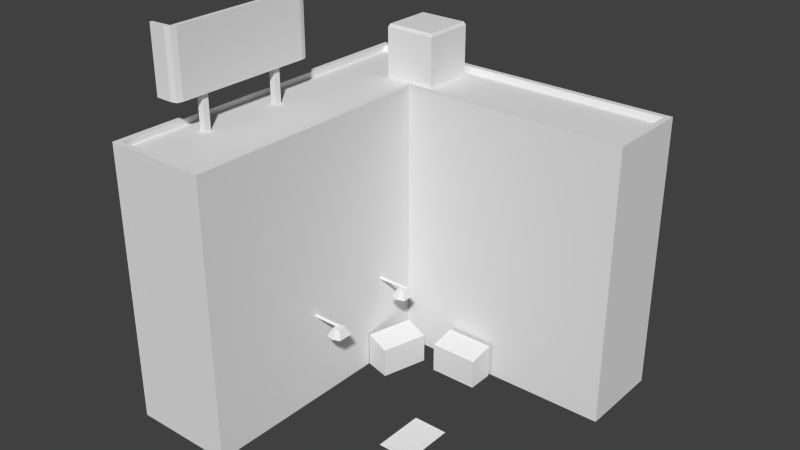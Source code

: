 # Source: model_building_alley.blend  (saved by Blender 2.68.0; exported with 4.5.12 LTS)
import bpy
from mathutils import Matrix  # noqa: F401  (used for matrix-valued properties, if any)

bpy.ops.wm.read_factory_settings(use_empty=True)
scene = bpy.context.scene
scene.name = 'Scene'

# ---- collections
col_collection_1 = bpy.data.collections.new('Collection 1'); scene.collection.children.link(col_collection_1)

# ---- world
world_world = bpy.data.worlds.new('World'); scene.world = world_world
world_world.color = (0.05088, 0.05088, 0.05088)
world_world.use_sun_shadow = False
world_world.sun_shadow_jitter_overblur = 0.0
world_world.cycles.sampling_method = 'MANUAL'
world_world.cycles.sample_map_resolution = 256

# ---- meshes
me_cube_000 = bpy.data.meshes.new('Cube.000')
me_cube_000.from_pydata([(0.3387, -0.3919, 0.003473), (0.1387, -0.3919, 0.003473), (0.3387, -0.0919, 0.003473), (0.1387, -0.0919, 0.003473), (-1.0, -1.0, 0.0), (-1.0, 0.5, 0.0), (-0.4, 0.5, 0.0), (-0.4, -1.0, 0.0), (-1.0, -1.0, 1.6), (-1.0, 0.5, 1.6), (-1.0, 1.0, 0.0), (-0.4, 1.0, 0.0), (0.9, 0.5, 0.0), (0.9, 1.0, 0.0), (-0.4, 0.5, 1.6), (-0.4, -1.0, 1.6), (-1.0, 1.0, 1.6), (-0.4, 1.0, 1.6), (0.9, 0.5, 1.6), (0.9, 1.0, 1.6), (-0.9665, -0.9665, 1.6), (-0.9665, 0.5, 1.6), (-0.4335, 0.5335, 1.6), (-0.4335, -0.9665, 1.6), (-0.9665, 0.9665, 1.6), (-0.4, 0.9665, 1.6), (0.8665, 0.5335, 1.6), (0.8665, 0.9665, 1.6), (-0.9718, -0.9835, 1.564), (-0.9718, 0.4831, 1.564), (-0.4387, 0.5165, 1.564), (-0.4387, -0.9835, 1.564), (-0.9718, 0.9496, 1.564), (-0.4053, 0.9496, 1.564), (0.8613, 0.5165, 1.564), (0.8613, 0.9496, 1.564), (-0.8546, -0.09321, 1.54), (-0.8546, -0.05627, 1.54), (-0.8176, -0.05627, 1.54), (-0.8176, -0.09321, 1.54), (-0.8546, -0.09321, 2.09), (-0.8546, -0.05627, 2.09), (-0.8176, -0.05627, 2.09), (-0.8176, -0.09321, 2.09), (-0.8193, -0.7338, 1.771), (-0.8193, 0.1033, 1.771), (-0.7921, 0.0892, 1.771), (-0.7921, -0.7196, 1.771), (-0.8193, -0.7338, 2.145), (-0.8193, 0.1033, 2.145), (-0.7921, 0.0892, 2.145), (-0.7921, -0.7196, 2.145), (-0.8339, -0.7601, 1.771), (-0.8339, 0.1296, 1.771), (-0.7994, 0.1205, 1.771), (-0.7994, -0.7509, 1.771), (-0.8339, -0.7601, 2.145), (-0.8339, 0.1296, 2.145), (-0.7994, 0.1205, 2.145), (-0.7994, -0.7509, 2.145), (-0.9339, -0.7439, 1.771), (-0.9339, 0.1135, 1.771), (-0.9339, -0.7439, 2.145), (-0.9339, 0.1135, 2.145), (-0.9339, -0.7601, 1.771), (-0.9339, 0.1296, 1.771), (-0.9339, -0.7601, 2.145), (-0.9339, 0.1296, 2.145), (-0.6489, 0.6172, 1.55), (-0.6489, 0.9207, 1.55), (-0.3454, 0.9207, 1.55), (-0.3454, 0.6172, 1.55), (-0.6489, 0.6172, 1.853), (-0.6489, 0.9207, 1.853), (-0.3454, 0.9207, 1.853), (-0.3454, 0.6172, 1.853), (-0.6401, 0.626, 1.871), (-0.6401, 0.9119, 1.871), (-0.3542, 0.9119, 1.871), (-0.3542, 0.626, 1.871), (-0.215, -0.2976, 0.5145), (-0.215, -0.2528, 0.5145), (-0.2599, -0.2528, 0.5145), (-0.2599, -0.2976, 0.5145), (-0.1926, -0.32, 0.4675), (-0.1926, -0.2304, 0.4675), (-0.2823, -0.2304, 0.4675), (-0.2823, -0.32, 0.4675), (-0.07244, 0.4815, 2.999e-08), (0.2049, 0.4815, 2.999e-08), (0.2049, 0.328, 2.999e-08), (-0.07244, 0.328, 2.999e-08), (-0.07244, 0.4815, 0.2), (0.2049, 0.4815, 0.2), (0.2049, 0.328, 0.1717), (-0.07244, 0.328, 0.1717), (-0.2823, 0.2079, 0.4675), (-0.2823, 0.2976, 0.4675), (-0.1926, 0.2976, 0.4675), (-0.1926, 0.2079, 0.4675), (-0.2599, 0.2303, 0.5145), (-0.2599, 0.2752, 0.5145), (-0.215, 0.2752, 0.5145), (-0.215, 0.2303, 0.5145), (-0.2375, 0.2819, 0.5145), (-0.2375, 0.311, 0.4675), (-0.2375, 0.2236, 0.5145), (-0.2375, 0.1945, 0.4675), (-0.4091, 0.2413, 0.5215), (-0.4091, 0.2528, 0.51), (-0.2171, 0.2528, 0.51), (-0.2259, 0.2413, 0.5215), (-0.4091, 0.2528, 0.533), (-0.4091, 0.2642, 0.5215), (-0.2259, 0.2642, 0.5215), (-0.24, 0.2528, 0.533), (-0.3939, 0.1405, 2.994e-08), (-0.3222, 0.4084, 2.994e-08), (-0.174, 0.3686, 2.994e-08), (-0.2457, 0.1008, 2.994e-08), (-0.3939, 0.1405, 0.2), (-0.3222, 0.4084, 0.2), (-0.174, 0.3686, 0.1717), (-0.2457, 0.1008, 0.1717), (-0.2375, -0.2461, 0.5145), (-0.2375, -0.2169, 0.4675), (-0.2375, -0.3043, 0.5145), (-0.2375, -0.3335, 0.4675), (-0.4091, -0.2867, 0.5215), (-0.4091, -0.2752, 0.51), (-0.2171, -0.2752, 0.51), (-0.2259, -0.2867, 0.5215), (-0.4091, -0.2752, 0.533), (-0.4091, -0.2637, 0.5215), (-0.2259, -0.2637, 0.5215), (-0.24, -0.2752, 0.533), (-0.8546, -0.5812, 1.54), (-0.8546, -0.5443, 1.54), (-0.8176, -0.5443, 1.54), (-0.8176, -0.5812, 1.54), (-0.8546, -0.5812, 2.09), (-0.8546, -0.5443, 2.09), (-0.8176, -0.5443, 2.09), (-0.8176, -0.5812, 2.09)], [], [(1, 0, 2, 3), (8, 9, 5, 4), (23, 22, 30, 31), (26, 27, 35, 34), (20, 23, 31, 28), (22, 23, 15, 14), (24, 25, 17, 16), (27, 26, 18, 19), (25, 27, 19, 17), (26, 22, 14, 18), (31, 30, 29, 28), (29, 30, 33, 32), (33, 30, 34, 35), (24, 21, 29, 32), (22, 26, 34, 30), (21, 20, 28, 29), (25, 24, 32, 33), (27, 25, 33, 35), (40, 41, 37, 36), (41, 42, 38, 37), (42, 43, 39, 38), (43, 40, 36, 39), (43, 42, 41, 40), (48, 49, 45, 44), (48, 44, 60, 62), (50, 51, 47, 46), (51, 48, 56, 59), (44, 45, 46, 47), (51, 50, 49, 48), (57, 58, 54, 53), (59, 56, 52, 55), (46, 45, 53, 54), (50, 46, 54, 58), (47, 51, 59, 55), (49, 57, 67, 63), (44, 47, 55, 52), (49, 50, 58, 57), (62, 60, 64, 66), (61, 63, 67, 65), (56, 48, 62, 66), (52, 56, 66, 64), (53, 45, 61, 65), (57, 53, 65, 67), (44, 52, 64, 60), (45, 49, 63, 61), (72, 73, 69, 68), (73, 74, 70, 69), (74, 75, 71, 70), (75, 72, 68, 71), (72, 75, 79, 76), (79, 78, 77, 76), (75, 74, 78, 79), (73, 72, 76, 77), (74, 73, 77, 78), (126, 83, 87, 127), (81, 80, 84, 85), (83, 82, 86, 87), (104, 102, 98, 105), (124, 81, 85, 125), (93, 94, 90, 89), (94, 95, 91, 90), (95, 92, 88, 91), (100, 101, 97, 96), (95, 94, 93, 92), (102, 103, 99, 98), (106, 100, 96, 107), (107, 105, 98, 99), (106, 104, 101, 100), (101, 104, 105, 97), (103, 106, 107, 99), (96, 97, 105, 107), (103, 102, 104, 106), (113, 114, 110, 109), (114, 115, 111, 110), (115, 112, 108, 111), (108, 109, 110, 111), (115, 114, 113, 112), (14, 15, 7, 6), (15, 8, 4, 7), (16, 17, 11, 10), (5, 9, 16, 10), (18, 12, 13, 19), (11, 17, 19, 13), (14, 6, 12, 18), (20, 21, 9, 8), (23, 20, 8, 15), (21, 24, 16, 9), (121, 122, 118, 117), (122, 123, 119, 118), (123, 120, 116, 119), (123, 122, 121, 120), (127, 125, 85, 84), (126, 124, 82, 83), (82, 124, 125, 86), (80, 126, 127, 84), (87, 86, 125, 127), (80, 81, 124, 126), (133, 134, 130, 129), (134, 135, 131, 130), (135, 132, 128, 131), (128, 129, 130, 131), (135, 134, 133, 132), (140, 141, 137, 136), (141, 142, 138, 137), (142, 143, 139, 138), (143, 140, 136, 139), (143, 142, 141, 140)])
_uv = me_cube_000.uv_layers.new(name='UVMap')
_uv.uv.foreach_set('vector', [0.2957, 0.4414, 0.4342, 0.4414, 0.4342, 0.6492, 0.2957, 0.6492, 0.4418, 0.397, 0.07678, 0.397, 0.07678, 0.007672, 0.4418, 0.007671, 0.01803, 0.9807, 0.01803, 0.5569, 0.02819, 0.5617, 0.02819, 0.9855, 0.1392, 0.7781, 0.02483, 0.7781, 0.0293, 0.7686, 0.1437, 0.7686, 0.1773, 0.9966, 0.02671, 0.9966, 0.02819, 0.9855, 0.1788, 0.9855, 0.02813, 0.9942, 0.02813, 0.5704, 0.01908, 0.57, 0.01868, 0.9848, 0.01868, 0.9848, 0.01868, 0.8247, 0.02814, 0.8247, 0.02814, 0.9943, 0.01876, 0.8625, 0.01876, 0.9849, 0.02822, 0.9943, 0.02822, 0.853, 0.01827, 0.6264, 0.01827, 0.9842, 0.02773, 0.9937, 0.02773, 0.6264, 0.01877, 0.985, 0.01889, 0.6177, 0.02835, 0.6272, 0.02822, 0.9945, 0.02819, 0.9855, 0.02819, 0.5617, 0.1788, 0.5711, 0.1788, 0.9855, 0.1792, 0.5712, 0.02855, 0.5618, 0.01909, 0.4394, 0.1792, 0.4394, 0.0293, 0.434, 0.1437, 0.4252, 0.1437, 0.7686, 0.0293, 0.7686, 0.01868, 0.9847, 0.01859, 0.8626, 0.02816, 0.853, 0.02822, 0.9939, 0.1541, 0.4266, 0.1541, 0.77, 0.1437, 0.7686, 0.1437, 0.4252, 0.02812, 0.9942, 0.02803, 0.5798, 0.01786, 0.575, 0.01874, 0.9845, 0.01761, 0.4283, 0.1777, 0.4283, 0.1792, 0.4394, 0.01909, 0.4394, 0.01889, 0.77, 0.01889, 0.4354, 0.0293, 0.434, 0.0293, 0.7686, 0.6984, 0.9749, 0.6869, 0.9749, 0.6869, 0.8031, 0.6984, 0.8031, 0.6984, 0.9749, 0.6869, 0.9749, 0.6869, 0.8031, 0.6984, 0.8031, 0.6984, 0.9749, 0.6869, 0.9749, 0.6869, 0.8031, 0.6984, 0.8031, 0.6984, 0.9749, 0.6869, 0.9749, 0.6869, 0.8031, 0.6984, 0.8031, 0.6976, 0.9641, 0.6976, 0.9741, 0.6876, 0.9741, 0.6876, 0.9641, 0.6152, 0.9419, 0.3069, 0.9419, 0.3069, 0.8041, 0.6152, 0.8041, 0.6152, 0.9419, 0.6152, 0.8041, 0.6576, 0.8041, 0.6576, 0.9419, 0.6079, 0.9419, 0.3099, 0.9419, 0.3099, 0.8042, 0.6079, 0.8042, 0.2088, 0.972, 0.2214, 0.9785, 0.2281, 0.9907, 0.2122, 0.9865, 0.2216, 0.9785, 0.2215, 0.591, 0.2089, 0.5976, 0.209, 0.972, 0.2088, 0.972, 0.2088, 0.5975, 0.2214, 0.591, 0.2214, 0.9785, 0.6328, 0.9419, 0.6197, 0.9419, 0.6197, 0.8042, 0.6328, 0.8042, 0.2981, 0.9419, 0.285, 0.9419, 0.285, 0.8042, 0.2981, 0.8042, 0.2089, 0.5976, 0.2215, 0.591, 0.2282, 0.5788, 0.2123, 0.5831, 0.6079, 0.9419, 0.6079, 0.8042, 0.6197, 0.8042, 0.6197, 0.9419, 0.3099, 0.8042, 0.3099, 0.9419, 0.2981, 0.9419, 0.2981, 0.8042, 0.2214, 0.591, 0.2281, 0.5788, 0.2744, 0.5788, 0.2744, 0.5863, 0.2216, 0.9785, 0.209, 0.972, 0.2125, 0.9865, 0.2284, 0.9907, 0.2214, 0.591, 0.2088, 0.5975, 0.2122, 0.5831, 0.2281, 0.5788, 0.6576, 0.9419, 0.6576, 0.8041, 0.6636, 0.8041, 0.6636, 0.9419, 0.2645, 0.8041, 0.2645, 0.9419, 0.2586, 0.9419, 0.2586, 0.8041, 0.2281, 0.9907, 0.2214, 0.9785, 0.2744, 0.9832, 0.2744, 0.9907, 0.285, 0.8042, 0.285, 0.9419, 0.2481, 0.9419, 0.2481, 0.8042, 0.2282, 0.5788, 0.2215, 0.591, 0.2745, 0.5863, 0.2745, 0.5788, 0.6328, 0.9419, 0.6328, 0.8042, 0.6696, 0.8042, 0.6696, 0.9419, 0.2216, 0.9785, 0.2284, 0.9907, 0.2747, 0.9907, 0.2747, 0.9832, 0.3069, 0.8041, 0.3069, 0.9419, 0.2645, 0.9419, 0.2645, 0.8041, 0.9268, 0.8833, 0.8277, 0.8833, 0.8277, 0.7843, 0.9268, 0.7843, 0.9268, 0.8833, 0.8278, 0.8833, 0.8278, 0.7843, 0.9268, 0.7843, 0.8278, 0.8834, 0.9269, 0.8834, 0.9269, 0.7843, 0.8278, 0.7843, 0.8235, 0.883, 0.7244, 0.883, 0.7244, 0.7839, 0.8235, 0.7839, 0.7191, 0.8872, 0.8249, 0.8872, 0.818, 0.8945, 0.7261, 0.8939, 0.818, 0.8945, 0.8175, 0.986, 0.7255, 0.9854, 0.7261, 0.8939, 0.8249, 0.8872, 0.8245, 0.9927, 0.8175, 0.986, 0.818, 0.8945, 0.7187, 0.9927, 0.7191, 0.8872, 0.7261, 0.8939, 0.7255, 0.9854, 0.8245, 0.9927, 0.7187, 0.9927, 0.7255, 0.9854, 0.8175, 0.986, 0.866, 0.6942, 0.8488, 0.6969, 0.8315, 0.6583, 0.866, 0.6531, 0.9636, 0.7066, 0.9303, 0.7066, 0.9136, 0.6679, 0.9803, 0.6679, 0.9636, 0.7067, 0.9303, 0.7067, 0.9136, 0.6679, 0.9803, 0.6679, 0.866, 0.6942, 0.8488, 0.6969, 0.8316, 0.6584, 0.866, 0.6531, 0.866, 0.6942, 0.8488, 0.6969, 0.8316, 0.6584, 0.866, 0.6531, 0.9627, 0.5433, 0.8916, 0.5302, 0.8916, 0.4506, 0.9627, 0.4506, 0.8849, 0.5302, 0.7564, 0.5302, 0.7564, 0.4506, 0.8849, 0.4507, 0.8914, 0.5301, 0.9625, 0.5432, 0.9625, 0.4506, 0.8914, 0.4506, 0.9636, 0.7067, 0.9303, 0.7067, 0.9136, 0.6679, 0.9803, 0.6679, 0.7564, 0.5302, 0.8849, 0.5302, 0.8848, 0.6025, 0.7564, 0.6024, 0.9636, 0.7066, 0.9303, 0.7066, 0.9136, 0.6679, 0.9803, 0.6679, 0.866, 0.6942, 0.8488, 0.6969, 0.8315, 0.6583, 0.866, 0.6531, 0.9039, 0.6328, 0.9907, 0.6328, 0.9807, 0.6661, 0.9139, 0.6661, 0.9251, 0.7262, 0.9685, 0.7262, 0.9635, 0.7429, 0.9301, 0.7429, 0.8833, 0.6969, 0.866, 0.6942, 0.866, 0.6531, 0.9005, 0.6584, 0.8832, 0.6969, 0.866, 0.6942, 0.866, 0.6531, 0.9004, 0.6583, 0.9139, 0.5994, 0.9807, 0.5994, 0.9907, 0.6328, 0.9039, 0.6328, 0.9301, 0.7095, 0.9635, 0.7095, 0.9685, 0.7262, 0.9251, 0.7262, 0.6745, 0.7434, 0.882, 0.7434, 0.8919, 0.725, 0.6745, 0.725, 0.9081, 0.7448, 0.8837, 0.7435, 0.8954, 0.7221, 0.916, 0.7255, 0.8659, 0.7434, 0.6745, 0.7434, 0.6745, 0.725, 0.8819, 0.725, 0.6745, 0.7433, 0.6745, 0.7249, 0.8919, 0.7249, 0.882, 0.7433, 0.8659, 0.725, 0.882, 0.7434, 0.6745, 0.7434, 0.6745, 0.725, 0.4418, 0.397, 0.07679, 0.397, 0.07679, 0.007671, 0.4418, 0.007671, 0.9056, 0.397, 0.7596, 0.397, 0.7596, 0.007671, 0.9056, 0.007672, 0.9055, 0.3969, 0.7595, 0.3969, 0.7595, 0.007557, 0.9055, 0.007557, 0.5779, 0.3978, 0.5779, 0.7871, 0.4563, 0.7871, 0.4563, 0.3978, 0.7595, 0.3968, 0.7595, 0.007447, 0.9054, 0.007447, 0.9054, 0.3968, 0.7594, 0.00715, 0.7594, 0.3965, 0.4431, 0.3965, 0.4431, 0.00715, 0.4426, 0.397, 0.4426, 0.007671, 0.7589, 0.007671, 0.7589, 0.397, 0.01851, 0.9846, 0.01851, 0.5702, 0.02796, 0.5702, 0.02796, 0.994, 0.8975, 0.4052, 0.7678, 0.4051, 0.7596, 0.397, 0.9056, 0.397, 0.5779, 0.7952, 0.4644, 0.7952, 0.4563, 0.7871, 0.5779, 0.7871, 0.9627, 0.5433, 0.8916, 0.5302, 0.8916, 0.4506, 0.9627, 0.4506, 0.8849, 0.5302, 0.7564, 0.5302, 0.7564, 0.4506, 0.8849, 0.4507, 0.8914, 0.5301, 0.9625, 0.5432, 0.9625, 0.4506, 0.8914, 0.4506, 0.7564, 0.5302, 0.8849, 0.5302, 0.8848, 0.6025, 0.7564, 0.6024, 0.9039, 0.6328, 0.9907, 0.6328, 0.9807, 0.6661, 0.9139, 0.6661, 0.9251, 0.7262, 0.9685, 0.7262, 0.9635, 0.7429, 0.9301, 0.7429, 0.8833, 0.6969, 0.866, 0.6942, 0.866, 0.6531, 0.9005, 0.6584, 0.8832, 0.6969, 0.866, 0.6942, 0.866, 0.6531, 0.9004, 0.6583, 0.9139, 0.5994, 0.9807, 0.5994, 0.9907, 0.6328, 0.9039, 0.6328, 0.9301, 0.7095, 0.9635, 0.7095, 0.9685, 0.7262, 0.9251, 0.7262, 0.6745, 0.7434, 0.882, 0.7434, 0.8919, 0.725, 0.6745, 0.725, 0.9081, 0.7448, 0.8837, 0.7435, 0.8954, 0.7221, 0.916, 0.7255, 0.8659, 0.7434, 0.6745, 0.7434, 0.6745, 0.725, 0.8819, 0.725, 0.6745, 0.7433, 0.6745, 0.7249, 0.8919, 0.7249, 0.882, 0.7433, 0.8659, 0.725, 0.882, 0.7434, 0.6745, 0.7434, 0.6745, 0.725, 0.6984, 0.9749, 0.6869, 0.9749, 0.6869, 0.8031, 0.6984, 0.8031, 0.6984, 0.9749, 0.6869, 0.9749, 0.6869, 0.8031, 0.6984, 0.8031, 0.6984, 0.9749, 0.6869, 0.9749, 0.6869, 0.8031, 0.6984, 0.8031, 0.6984, 0.9749, 0.6869, 0.9749, 0.6869, 0.8031, 0.6984, 0.8031, 0.6976, 0.9641, 0.6976, 0.9741, 0.6876, 0.9741, 0.6876, 0.9641])
me_cube_000.use_remesh_preserve_volume = False
me_cube_000.use_remesh_preserve_attributes = False
me_cube_000.use_mirror_vertex_groups = False
me_cube_000.update()

# ---- objects
ob_cube_006 = bpy.data.objects.new('Cube.006', me_cube_000)

# ---- transforms, parenting, visibility, modifiers, constraints
ob_cube_006.location = (0.0, 0.0, 0.0)
ob_cube_006.lineart.crease_threshold = 0.0

# ---- collection membership
col_collection_1.objects.link(ob_cube_006)

# ---- scene / render settings (as saved in the file)
scene.frame_start = 1; scene.frame_end = 250; scene.frame_set(1)
scene.render.engine = 'BLENDER_EEVEE_NEXT'
scene.render.image_settings.color_mode = 'RGB'
scene.render.image_settings.compression = 90
scene.render.dither_intensity = 0.0
scene.cycles.use_denoising = False
scene.cycles.samples = 10
scene.cycles.sampling_pattern = 'TABULATED_SOBOL'
scene.cycles.light_sampling_threshold = 0.0
scene.cycles.use_adaptive_sampling = False
scene.cycles.use_light_tree = False
scene.cycles.blur_glossy = 0.0
scene.cycles.volume_bounces = 1
scene.cycles.pixel_filter_type = 'GAUSSIAN'
scene.cycles.sample_clamp_indirect = 0.0
scene.view_settings.view_transform = 'Standard'
bpy.context.view_layer.update()

# ---- added for rendering (the .blend has no active camera and no usable light): camera, sun
cam_auto = bpy.data.cameras.new('AutoCamera')
cam_auto.lens = 50.0
cam_auto.sensor_width = 36.0
cam_auto.clip_end = 1000.0
ob_auto_camera = bpy.data.objects.new('AutoCamera', cam_auto)
scene.collection.objects.link(ob_auto_camera)
ob_auto_camera.location = (3.18335, -3.88002, 3.65937)
ob_auto_camera.rotation_euler = (1.09748, -7.21219e-08, 0.694738)
scene.camera = ob_auto_camera
light_auto_sun = bpy.data.lights.new('AutoSun', 'SUN')
light_auto_sun.energy = 3.0
light_auto_sun.angle = 0.0523599
ob_auto_sun = bpy.data.objects.new('AutoSun', light_auto_sun)
scene.collection.objects.link(ob_auto_sun)
ob_auto_sun.rotation_euler = (0.872665, 0.174533, 0.523599)
bpy.context.view_layer.update()
